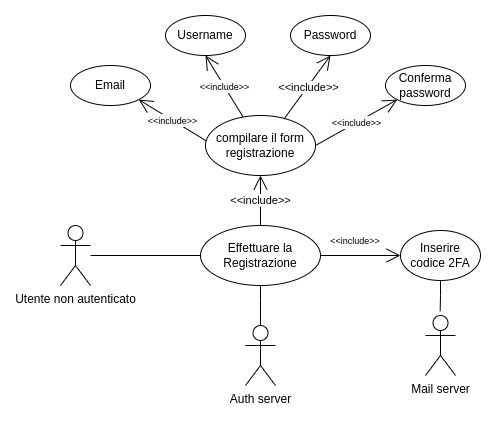

The diagram above was exported from draw.io. Its source (the exported page's mxGraphModel, read from the mxfile embedded in the PNG):
<mxGraphModel dx="1408" dy="834" grid="1" gridSize="10" guides="1" tooltips="1" connect="1" arrows="1" fold="1" page="1" pageScale="1" pageWidth="850" pageHeight="1100" math="0" shadow="0">
  <root>
    <mxCell id="0" />
    <mxCell id="1" parent="0" />
    <mxCell id="UVVjHhDY3jvB6hMtbpZu-1" value="Utente non autenticato&lt;br&gt;" style="shape=umlActor;verticalLabelPosition=bottom;verticalAlign=top;html=1;" parent="1" vertex="1">
      <mxGeometry x="60" y="400" width="30" height="60" as="geometry" />
    </mxCell>
    <mxCell id="UVVjHhDY3jvB6hMtbpZu-2" value="Effettuare la&lt;br&gt;Registrazione" style="ellipse;whiteSpace=wrap;html=1;" parent="1" vertex="1">
      <mxGeometry x="200" y="400" width="120" height="60" as="geometry" />
    </mxCell>
    <mxCell id="UVVjHhDY3jvB6hMtbpZu-4" value="" style="endArrow=none;html=1;rounded=0;" parent="1" source="UVVjHhDY3jvB6hMtbpZu-1" edge="1">
      <mxGeometry width="50" height="50" relative="1" as="geometry">
        <mxPoint x="250" y="480" as="sourcePoint" />
        <mxPoint x="200" y="430" as="targetPoint" />
      </mxGeometry>
    </mxCell>
    <mxCell id="UVVjHhDY3jvB6hMtbpZu-5" value="compilare il form registrazione" style="ellipse;whiteSpace=wrap;html=1;" parent="1" vertex="1">
      <mxGeometry x="205" y="290" width="110" height="60" as="geometry" />
    </mxCell>
    <mxCell id="UVVjHhDY3jvB6hMtbpZu-6" value="&amp;lt;&amp;lt;include&amp;gt;&amp;gt;" style="endArrow=open;endFill=1;endSize=12;html=1;rounded=0;exitX=0.5;exitY=0;exitDx=0;exitDy=0;entryX=0.5;entryY=1;entryDx=0;entryDy=0;" parent="1" source="UVVjHhDY3jvB6hMtbpZu-2" target="UVVjHhDY3jvB6hMtbpZu-5" edge="1">
      <mxGeometry width="160" relative="1" as="geometry">
        <mxPoint x="190" y="450" as="sourcePoint" />
        <mxPoint x="350" y="450" as="targetPoint" />
      </mxGeometry>
    </mxCell>
    <mxCell id="UVVjHhDY3jvB6hMtbpZu-7" value="Email" style="ellipse;whiteSpace=wrap;html=1;" parent="1" vertex="1">
      <mxGeometry x="70" y="240" width="80" height="40" as="geometry" />
    </mxCell>
    <mxCell id="UVVjHhDY3jvB6hMtbpZu-8" value="Username" style="ellipse;whiteSpace=wrap;html=1;" parent="1" vertex="1">
      <mxGeometry x="165" y="190" width="80" height="40" as="geometry" />
    </mxCell>
    <mxCell id="UVVjHhDY3jvB6hMtbpZu-9" value="Password" style="ellipse;whiteSpace=wrap;html=1;" parent="1" vertex="1">
      <mxGeometry x="290" y="190" width="80" height="40" as="geometry" />
    </mxCell>
    <mxCell id="UVVjHhDY3jvB6hMtbpZu-10" value="Conferma password" style="ellipse;whiteSpace=wrap;html=1;" parent="1" vertex="1">
      <mxGeometry x="385" y="240" width="80" height="40" as="geometry" />
    </mxCell>
    <mxCell id="UVVjHhDY3jvB6hMtbpZu-11" value="&lt;span style=&quot;color: rgb(0, 0, 0); font-family: Helvetica; font-size: 9px; font-style: normal; font-variant-ligatures: normal; font-variant-caps: normal; font-weight: 400; letter-spacing: normal; orphans: 2; text-align: center; text-indent: 0px; text-transform: none; widows: 2; word-spacing: 0px; -webkit-text-stroke-width: 0px; background-color: rgb(251, 251, 251); text-decoration-thickness: initial; text-decoration-style: initial; text-decoration-color: initial; float: none; display: inline !important;&quot;&gt;&amp;lt;&amp;lt;include&amp;gt;&amp;gt;&lt;/span&gt;" style="endArrow=open;endFill=1;endSize=12;html=1;rounded=0;entryX=1;entryY=1;entryDx=0;entryDy=0;exitX=0.004;exitY=0.42;exitDx=0;exitDy=0;exitPerimeter=0;" parent="1" source="UVVjHhDY3jvB6hMtbpZu-5" target="UVVjHhDY3jvB6hMtbpZu-7" edge="1">
      <mxGeometry width="160" relative="1" as="geometry">
        <mxPoint x="220" y="320" as="sourcePoint" />
        <mxPoint x="180" y="210" as="targetPoint" />
      </mxGeometry>
    </mxCell>
    <mxCell id="UVVjHhDY3jvB6hMtbpZu-17" value="&lt;span style=&quot;color: rgb(0, 0, 0); font-family: Helvetica; font-size: 9px; font-style: normal; font-variant-ligatures: normal; font-variant-caps: normal; font-weight: 400; letter-spacing: normal; orphans: 2; text-align: center; text-indent: 0px; text-transform: none; widows: 2; word-spacing: 0px; -webkit-text-stroke-width: 0px; background-color: rgb(251, 251, 251); text-decoration-thickness: initial; text-decoration-style: initial; text-decoration-color: initial; float: none; display: inline !important;&quot;&gt;&amp;lt;&amp;lt;include&amp;gt;&amp;gt;&lt;/span&gt;" style="endArrow=open;endFill=1;endSize=12;html=1;rounded=0;entryX=0.5;entryY=1;entryDx=0;entryDy=0;" parent="1" source="UVVjHhDY3jvB6hMtbpZu-5" target="UVVjHhDY3jvB6hMtbpZu-8" edge="1">
      <mxGeometry width="160" relative="1" as="geometry">
        <mxPoint x="190" y="450" as="sourcePoint" />
        <mxPoint x="350" y="450" as="targetPoint" />
      </mxGeometry>
    </mxCell>
    <mxCell id="UVVjHhDY3jvB6hMtbpZu-18" value="" style="endArrow=open;endFill=1;endSize=12;html=1;rounded=0;entryX=0.5;entryY=1;entryDx=0;entryDy=0;exitX=0.713;exitY=0.06;exitDx=0;exitDy=0;exitPerimeter=0;" parent="1" source="UVVjHhDY3jvB6hMtbpZu-5" target="UVVjHhDY3jvB6hMtbpZu-9" edge="1">
      <mxGeometry width="160" relative="1" as="geometry">
        <mxPoint x="190" y="450" as="sourcePoint" />
        <mxPoint x="350" y="450" as="targetPoint" />
      </mxGeometry>
    </mxCell>
    <mxCell id="sszL8vIMdRw9ka2XB_yT-2" value="&amp;lt;&amp;lt;include&amp;gt;&amp;gt;" style="edgeLabel;html=1;align=center;verticalAlign=middle;resizable=0;points=[];" vertex="1" connectable="0" parent="UVVjHhDY3jvB6hMtbpZu-18">
      <mxGeometry x="0.0063" y="-1" relative="1" as="geometry">
        <mxPoint as="offset" />
      </mxGeometry>
    </mxCell>
    <mxCell id="UVVjHhDY3jvB6hMtbpZu-19" value="&lt;span style=&quot;color: rgb(0, 0, 0); font-family: Helvetica; font-size: 9px; font-style: normal; font-variant-ligatures: normal; font-variant-caps: normal; font-weight: 400; letter-spacing: normal; orphans: 2; text-align: center; text-indent: 0px; text-transform: none; widows: 2; word-spacing: 0px; -webkit-text-stroke-width: 0px; background-color: rgb(251, 251, 251); text-decoration-thickness: initial; text-decoration-style: initial; text-decoration-color: initial; float: none; display: inline !important;&quot;&gt;&amp;lt;&amp;lt;include&amp;gt;&amp;gt;&lt;/span&gt;" style="endArrow=open;endFill=1;endSize=12;html=1;rounded=0;exitX=1;exitY=0.5;exitDx=0;exitDy=0;entryX=0;entryY=1;entryDx=0;entryDy=0;" parent="1" source="UVVjHhDY3jvB6hMtbpZu-5" target="UVVjHhDY3jvB6hMtbpZu-10" edge="1">
      <mxGeometry width="160" relative="1" as="geometry">
        <mxPoint x="190" y="450" as="sourcePoint" />
        <mxPoint x="350" y="450" as="targetPoint" />
      </mxGeometry>
    </mxCell>
    <mxCell id="UVVjHhDY3jvB6hMtbpZu-25" value="Inserire codice 2FA" style="ellipse;whiteSpace=wrap;html=1;" parent="1" vertex="1">
      <mxGeometry x="400" y="405" width="80" height="50" as="geometry" />
    </mxCell>
    <mxCell id="UVVjHhDY3jvB6hMtbpZu-26" value="" style="endArrow=open;endFill=1;endSize=12;html=1;rounded=0;exitX=1;exitY=0.5;exitDx=0;exitDy=0;entryX=0;entryY=0.5;entryDx=0;entryDy=0;" parent="1" source="UVVjHhDY3jvB6hMtbpZu-2" target="UVVjHhDY3jvB6hMtbpZu-25" edge="1">
      <mxGeometry width="160" relative="1" as="geometry">
        <mxPoint x="270" y="410" as="sourcePoint" />
        <mxPoint x="270" y="350" as="targetPoint" />
      </mxGeometry>
    </mxCell>
    <mxCell id="UVVjHhDY3jvB6hMtbpZu-27" value="&lt;font style=&quot;font-size: 9px;&quot;&gt;&amp;lt;&amp;lt;include&amp;gt;&amp;gt;&lt;/font&gt;" style="text;html=1;strokeColor=none;fillColor=none;align=center;verticalAlign=middle;whiteSpace=wrap;rounded=0;rotation=0;" parent="1" vertex="1">
      <mxGeometry x="330" y="405" width="50" height="20" as="geometry" />
    </mxCell>
    <mxCell id="UVVjHhDY3jvB6hMtbpZu-28" value="Mail server&lt;br&gt;" style="shape=umlActor;verticalLabelPosition=bottom;verticalAlign=top;html=1;" parent="1" vertex="1">
      <mxGeometry x="425" y="490" width="30" height="60" as="geometry" />
    </mxCell>
    <mxCell id="UVVjHhDY3jvB6hMtbpZu-30" value="" style="endArrow=none;html=1;rounded=0;exitX=0.489;exitY=-0.072;exitDx=0;exitDy=0;exitPerimeter=0;entryX=0.5;entryY=1;entryDx=0;entryDy=0;" parent="1" source="UVVjHhDY3jvB6hMtbpZu-28" target="UVVjHhDY3jvB6hMtbpZu-25" edge="1">
      <mxGeometry width="50" height="50" relative="1" as="geometry">
        <mxPoint x="330" y="480" as="sourcePoint" />
        <mxPoint x="380" y="430" as="targetPoint" />
        <Array as="points">
          <mxPoint x="440" y="470" />
        </Array>
      </mxGeometry>
    </mxCell>
    <mxCell id="UVVjHhDY3jvB6hMtbpZu-31" value="Auth server" style="shape=umlActor;verticalLabelPosition=bottom;verticalAlign=top;html=1;" parent="1" vertex="1">
      <mxGeometry x="245" y="500" width="30" height="60" as="geometry" />
    </mxCell>
    <mxCell id="UVVjHhDY3jvB6hMtbpZu-32" value="" style="endArrow=none;html=1;rounded=0;exitX=0.5;exitY=0;exitDx=0;exitDy=0;exitPerimeter=0;entryX=0.5;entryY=1;entryDx=0;entryDy=0;" parent="1" source="UVVjHhDY3jvB6hMtbpZu-31" edge="1">
      <mxGeometry width="50" height="50" relative="1" as="geometry">
        <mxPoint x="260" y="491" as="sourcePoint" />
        <mxPoint x="260" y="460" as="targetPoint" />
        <Array as="points">
          <mxPoint x="260" y="475" />
        </Array>
      </mxGeometry>
    </mxCell>
  </root>
</mxGraphModel>